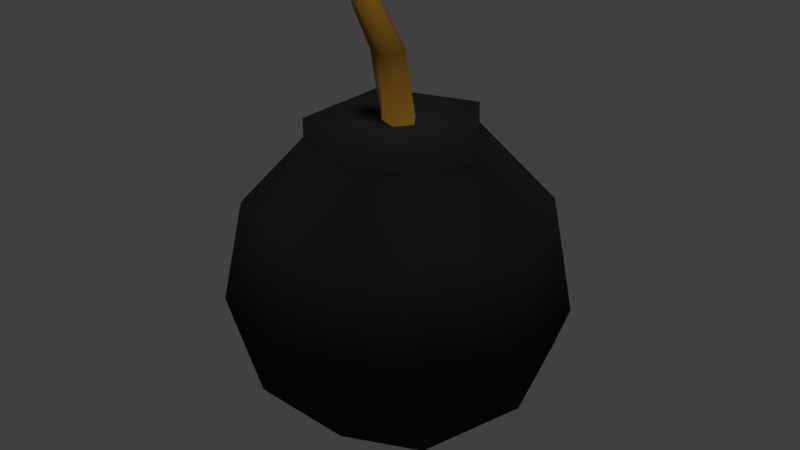 # Source: Bomb.blend  (saved by Blender 2.79.0; exported with 4.5.12 LTS)
import bpy
from mathutils import Matrix  # noqa: F401  (used for matrix-valued properties, if any)

bpy.ops.wm.read_factory_settings(use_empty=True)
scene = bpy.context.scene
scene.name = 'Scene'

# ---- collections
col_collection_1 = bpy.data.collections.new('Collection 1'); scene.collection.children.link(col_collection_1)

# ---- materials (node trees are filled in below, after node groups)
mat_bomb = bpy.data.materials.new('Bomb')
mat_bomb.alpha_threshold = 0.0
mat_bomb.use_transparent_shadow = False
mat_bomb.diffuse_color = (0.02721, 0.02721, 0.02721, 1.0)
mat_bomb.roughness = 0.5
mat_bomb.specular_intensity = 1.0
mat_fuse = bpy.data.materials.new('Fuse')
mat_fuse.alpha_threshold = 0.0
mat_fuse.use_transparent_shadow = False
mat_fuse.diffuse_color = (0.3931, 0.1876, 0.02287, 1.0)
mat_fuse.roughness = 0.5
mat_fuse.specular_intensity = 0.1895

# ---- material node trees

# ---- world
world_world = bpy.data.worlds.new('World'); scene.world = world_world
world_world.color = (0.05088, 0.05088, 0.05088)
world_world.use_sun_shadow = False
world_world.sun_shadow_jitter_overblur = 0.0
world_world.cycles.sampling_method = 'MANUAL'

# ---- lights
light_sun = bpy.data.lights.new('Sun', 'SUN')
light_sun.transmission_factor = 0.0
light_sun.angle = 0.1993
light_sun.energy = 1.0
light_sun.shadow_buffer_clip_start = 0.5
light_sun.shadow_soft_size = 0.1
light_sun.shadow_cascade_max_distance = 1000.0

# ---- meshes
me_icosphere = bpy.data.meshes.new('Icosphere')
me_icosphere.from_pydata([(0.0, 0.0, -0.5), (0.3618, -0.2629, -0.2236), (-0.1382, -0.4253, -0.2236), (-0.4472, 0.0, -0.2236), (-0.1382, 0.4253, -0.2236), (0.3618, 0.2629, -0.2236), (0.1382, -0.4253, 0.2236), (-0.3618, -0.2629, 0.2236), (-0.3618, 0.2629, 0.2236), (0.1382, 0.4253, 0.2236), (0.4472, 0.0, 0.2236), (0.04927, -2.018e-09, 0.48), (-0.08123, -0.25, -0.4253), (0.2127, -0.1545, -0.4253), (0.1314, -0.4045, -0.2629), (0.4253, 0.0, -0.2629), (0.2127, 0.1545, -0.4253), (-0.2629, 0.0, -0.4253), (-0.3441, -0.25, -0.2629), (-0.08123, 0.25, -0.4253), (-0.3441, 0.25, -0.2629), (0.1314, 0.4045, -0.2629), (0.4755, -0.1545, 0.0), (0.4755, 0.1545, 0.0), (0.0, -0.5, 0.0), (0.2939, -0.4045, 0.0), (-0.4755, -0.1545, 0.0), (-0.2939, -0.4045, 0.0), (-0.2939, 0.4045, 0.0), (-0.4755, 0.1545, 0.0), (0.2939, 0.4045, 0.0), (0.0, 0.5, 0.0), (0.3441, -0.25, 0.2629), (-0.1314, -0.4045, 0.2629), (-0.4253, 0.0, 0.2629), (-0.1314, 0.4045, 0.2629), (0.3441, 0.25, 0.2629), (0.08123, -0.25, 0.4253), (0.2629, 0.0, 0.4253), (-0.2127, -0.1545, 0.4253), (-0.2127, 0.1545, 0.4218), (0.08123, 0.25, 0.4218), (0.2629, 0.0, 0.48), (0.01135, -2.018e-09, 0.6688), (0.08123, -0.25, 0.48), (-0.2127, -0.1545, 0.48), (-0.2127, 0.1545, 0.48), (0.08123, 0.25, 0.48), (-0.1004, -2.124e-09, 0.8315), (0.01522, -0.04686, 0.48), (-0.03986, -0.02896, 0.48), (-0.03986, 0.02896, 0.48), (0.01522, 0.04686, 0.48), (-0.0227, -0.04686, 0.6688), (-0.07778, -0.02896, 0.6688), (-0.07778, 0.02896, 0.6688), (-0.0227, 0.04686, 0.6688), (-0.1312, -2.124e-09, 0.8085), (-0.1191, -0.03621, 0.813), (-0.1492, -0.02238, 0.7829), (-0.1492, 0.02238, 0.7829), (-0.1191, 0.03621, 0.813)], [], [(0, 13, 12), (1, 13, 15), (0, 12, 17), (0, 17, 19), (0, 19, 16), (1, 15, 22), (2, 14, 24), (3, 18, 26), (4, 20, 28), (5, 21, 30), (1, 22, 25), (2, 24, 27), (3, 26, 29), (4, 28, 31), (5, 30, 23), (6, 32, 37), (7, 33, 39), (8, 34, 40), (9, 35, 41), (10, 36, 38), (37, 38, 42, 44), (38, 36, 41), (36, 9, 41), (41, 40, 46, 47), (41, 35, 40), (35, 8, 40), (39, 37, 44, 45), (40, 34, 39), (34, 7, 39), (38, 41, 47, 42), (39, 33, 37), (33, 6, 37), (40, 39, 45, 46), (37, 32, 38), (32, 10, 38), (23, 36, 10), (23, 30, 36), (30, 9, 36), (31, 35, 9), (31, 28, 35), (28, 8, 35), (29, 34, 8), (29, 26, 34), (26, 7, 34), (27, 33, 7), (27, 24, 33), (24, 6, 33), (25, 32, 6), (25, 22, 32), (22, 10, 32), (30, 31, 9), (30, 21, 31), (21, 4, 31), (28, 29, 8), (28, 20, 29), (20, 3, 29), (26, 27, 7), (26, 18, 27), (18, 2, 27), (24, 25, 6), (24, 14, 25), (14, 1, 25), (22, 23, 10), (22, 15, 23), (15, 5, 23), (16, 21, 5), (16, 19, 21), (19, 4, 21), (19, 20, 4), (19, 17, 20), (17, 3, 20), (17, 18, 3), (17, 12, 18), (12, 2, 18), (15, 16, 5), (15, 13, 16), (13, 0, 16), (12, 14, 2), (12, 13, 14), (13, 1, 14), (42, 47, 52, 11), (46, 45, 50, 51), (44, 42, 11, 49), (47, 46, 51, 52), (45, 44, 49, 50), (52, 51, 55, 56), (50, 49, 53, 54), (11, 52, 56, 43), (51, 50, 54, 55), (49, 11, 43, 53), (43, 56, 61, 48), (55, 54, 59, 60), (53, 43, 48, 58), (56, 55, 60, 61), (54, 53, 58, 59), (48, 61, 57), (61, 60, 57), (60, 59, 57), (59, 58, 57), (58, 48, 57)])
me_icosphere.polygons.foreach_set('use_smooth', [True] * 100)
me_icosphere.polygons.foreach_set('material_index', [0, 0, 0, 0, 0, 0, 0, 0, 0, 0, 0, 0, 0, 0, 0, 0, 0, 0, 0, 0, 0, 0, 0, 0, 0, 0, 0, 0, 0, 0, 0, 0, 0, 0, 0, 0, 0, 0, 0, 0, 0, 0, 0, 0, 0, 0, 0, 0, 0, 0, 0, 0, 0, 0, 0, 0, 0, 0, 0, 0, 0, 0, 0, 0, 0, 0, 0, 0, 0, 0, 0, 0, 0, 0, 0, 0, 0, 0, 0, 0, 0, 0, 0, 0, 0, 1, 1, 1, 1, 1, 1, 1, 1, 1, 1, 1, 1, 1, 1, 1])
me_icosphere.materials.append(mat_bomb)
me_icosphere.materials.append(mat_fuse)
me_icosphere.use_remesh_preserve_volume = False
me_icosphere.use_remesh_preserve_attributes = False
me_icosphere.use_mirror_vertex_groups = False
me_icosphere.update()

# ---- objects
ob_sun = bpy.data.objects.new('Sun', light_sun)
ob_bomb = bpy.data.objects.new('Bomb', me_icosphere)

# ---- transforms, parenting, visibility, modifiers, constraints
ob_sun.location = (10.0, 10.0, 10.0)
ob_sun.lineart.crease_threshold = 0.0
ob_bomb.location = (0.0, 0.0, 0.25)
ob_bomb.lineart.crease_threshold = 0.0

# ---- collection membership
col_collection_1.objects.link(ob_sun)
col_collection_1.objects.link(ob_bomb)

# ---- scene / render settings (as saved in the file)
scene.frame_start = 1; scene.frame_end = 250; scene.frame_set(1)
scene.render.engine = 'BLENDER_EEVEE_NEXT'
scene.render.resolution_percentage = 50
scene.render.dither_intensity = 0.0
scene.cycles.use_denoising = False
scene.cycles.samples = 128
scene.cycles.sampling_pattern = 'TABULATED_SOBOL'
scene.cycles.use_adaptive_sampling = False
scene.cycles.use_light_tree = False
scene.cycles.blur_glossy = 0.0
scene.cycles.sample_clamp_indirect = 0.0
scene.view_settings.view_transform = 'Standard'
bpy.context.view_layer.update()

# ---- added for rendering (the .blend has no active camera): camera
cam_auto = bpy.data.cameras.new('AutoCamera')
cam_auto.lens = 50.0
cam_auto.sensor_width = 36.0
cam_auto.clip_end = 1000.0
ob_auto_camera = bpy.data.objects.new('AutoCamera', cam_auto)
scene.collection.objects.link(ob_auto_camera)
ob_auto_camera.location = (1.77426, -2.12911, 1.83516)
ob_auto_camera.rotation_euler = (1.09748, -7.21219e-08, 0.694738)
scene.camera = ob_auto_camera
bpy.context.view_layer.update()
